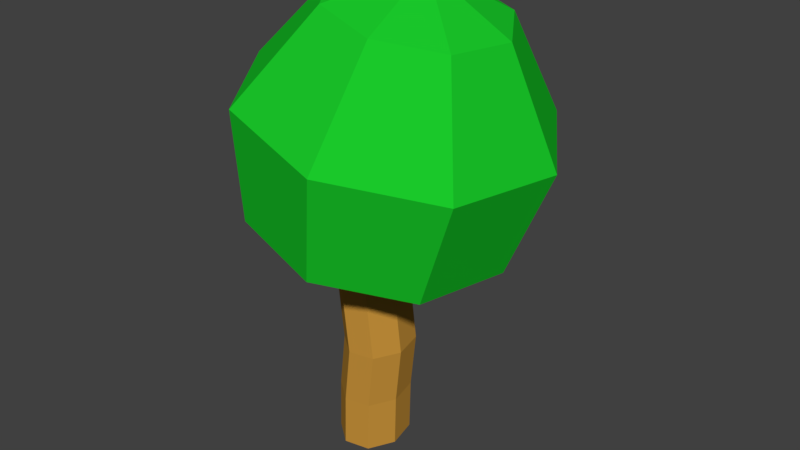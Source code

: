 # Source: Small_Bush_Size_3.blend  (saved by Blender 2.78.0; exported with 4.5.12 LTS)
import bpy
from mathutils import Matrix  # noqa: F401  (used for matrix-valued properties, if any)

bpy.ops.wm.read_factory_settings(use_empty=True)
scene = bpy.context.scene
scene.name = 'Scene'

# ---- collections
col_collection_1 = bpy.data.collections.new('Collection 1'); scene.collection.children.link(col_collection_1)

# ---- materials (node trees are filled in below, after node groups)
mat_trunk = bpy.data.materials.new('Trunk')
mat_trunk.alpha_threshold = 0.0
mat_trunk.use_transparent_shadow = False
mat_trunk.diffuse_color = (0.5596, 0.2818, 0.04283, 1.0)
mat_trunk.roughness = 0.5
mat_leaves = bpy.data.materials.new('Leaves')
mat_leaves.alpha_threshold = 0.0
mat_leaves.use_transparent_shadow = False
mat_leaves.diffuse_color = (0.01057, 0.5926, 0.02408, 1.0)
mat_leaves.roughness = 0.5

# ---- material node trees

# ---- world
world_world = bpy.data.worlds.new('World'); scene.world = world_world
world_world.use_nodes = True; world_world.node_tree.nodes.clear()
_N = world_world.node_tree.nodes; _L = world_world.node_tree.links
n0 = _N.new('ShaderNodeOutputWorld'); n0.name = 'World Output'; n0.location = (300, 300)
n1 = _N.new('ShaderNodeBackground'); n1.name = 'Background'; n1.location = (10, 300)
n1.inputs[0].default_value = (0.05088, 0.05088, 0.05088, 1.0)
_L.new(n1.outputs[0], n0.inputs[0])
n0.is_active_output = True
world_world.color = (0.05088, 0.05088, 0.05088)
world_world.use_sun_shadow = False
world_world.sun_shadow_jitter_overblur = 0.0
world_world.cycles.sampling_method = 'MANUAL'

# ---- meshes
me_sphere_019 = bpy.data.meshes.new('Sphere.019')
me_sphere_019.from_pydata([(0.08889, 1.57, -0.3433), (-0.02543, 1.245, -0.5671), (-0.09364, 0.8481, -0.4885), (-0.07578, 0.6112, -0.1537), (0.2193, 1.624, -0.138), (0.3078, 1.524, -0.2988), (0.361, 1.163, -0.4885), (0.2339, 0.7787, -0.4219), (0.001088, 0.5949, -0.138), (0.2628, 1.615, -0.07142), (0.4318, 1.497, -0.1092), (0.5799, 1.117, -0.1537), (0.4195, 0.7394, -0.138), (0.04463, 0.5856, -0.07142), (0.2475, 1.618, 0.007151), (0.3882, 1.507, 0.1146), (0.503, 1.133, 0.2413), (0.3544, 0.7532, 0.1968), (0.1645, 1.647, -0.051), (0.1055, 1.649, 0.03603), (0.02934, 0.5889, 0.007151), (0.1824, 1.632, 0.05166), (0.2027, 1.546, 0.2413), (-0.01622, 1.592, 0.1968), (-0.211, 1.285, 0.3865), (-0.251, 0.8815, 0.3199), (-0.1127, 0.619, 0.03603), (0.06196, 1.658, -0.03058), (-0.1402, 1.619, 0.007151), (-0.4299, 1.331, 0.05166), (-0.4365, 0.9208, 0.03603), (0.1754, 1.203, 0.4651), (0.07663, 0.8121, 0.3865), (-0.03582, 0.6027, 0.05166), (-0.1562, 0.6282, -0.03058), (0.07725, 1.655, -0.1092), (-0.09667, 1.609, -0.2166), (-0.353, 1.315, -0.3433), (-0.3714, 0.907, -0.2988), (-0.1409, 0.625, -0.1092), (-0.05794, 0.5968, -0.051), (0.1424, 1.641, -0.1537), (0.04416, -0.002232, 0.0895), (0.09297, 1.124e-10, 0.002571), (0.07341, 0.004439, -0.1016), (-0.003039, 0.008485, -0.162), (-0.09161, 0.009767, -0.1432), (-0.1404, 0.007535, -0.05623), (-0.1209, 0.003096, 0.04792), (-0.04441, -0.0009495, 0.1083), (0.03186, 0.9322, 0.06573), (0.08066, 0.9344, -0.0212), (0.06111, 0.9389, -0.1254), (-0.01534, 0.9429, -0.1857), (-0.1039, 0.9442, -0.1669), (-0.1527, 0.942, -0.08001), (-0.1332, 0.9375, 0.02415), (-0.05671, 0.9335, 0.08451), (-0.1016, 0.3802, 0.03833), (-0.02518, 0.3761, 0.09869), (-0.07238, 0.3868, -0.1528), (-0.1212, 0.3846, -0.06583), (0.09265, 0.3815, -0.1112), (0.01619, 0.3856, -0.1715), (0.06339, 0.3748, 0.07991), (0.1122, 0.3771, -0.007022), (-0.1416, 0.6589, 0.03124), (-0.1123, 0.6655, -0.1598), (0.05268, 0.6602, -0.1183), (0.02343, 0.6535, 0.07282), (-0.06514, 0.6548, 0.0916), (-0.1611, 0.6633, -0.07292), (-0.02377, 0.6642, -0.1786), (0.07224, 0.6558, -0.01411), (-0.04328, 0.1794, 0.1037), (-0.1393, 0.1879, -0.06082), (-0.001906, 0.1888, -0.1665), (0.0941, 0.1804, -0.002017), (-0.1197, 0.1835, 0.04333), (-0.09048, 0.1901, -0.1478), (0.07455, 0.1848, -0.1062), (0.04529, 0.1781, 0.08491)], [], [(16, 15, 22, 31), (26, 40, 33), (33, 32, 25, 26), (20, 17, 32, 33), (23, 22, 21, 19), (26, 25, 30, 34), (2, 1, 6, 7), (0, 41, 4, 5), (31, 22, 23, 24), (30, 29, 37, 38), (32, 31, 24, 25), (37, 36, 0, 1), (40, 39, 3), (4, 41, 18), (23, 19, 27, 28), (27, 19, 18), (40, 3, 8), (3, 2, 7, 8), (25, 24, 29, 30), (5, 4, 9, 10), (24, 23, 28, 29), (1, 0, 5, 6), (7, 6, 11, 12), (9, 4, 18), (28, 27, 35, 36), (34, 30, 38, 39), (10, 9, 14, 15), (40, 8, 13), (13, 12, 17, 20), (40, 26, 34), (35, 27, 18), (14, 9, 18), (38, 37, 1, 2), (8, 7, 12, 13), (6, 5, 10, 11), (11, 10, 15, 16), (29, 28, 36, 37), (40, 13, 20), (12, 11, 16, 17), (36, 35, 41, 0), (40, 20, 33), (39, 38, 2, 3), (40, 34, 39), (21, 14, 18), (19, 21, 18), (15, 14, 21, 22), (41, 35, 18), (17, 16, 31, 32), (42, 49, 48, 47, 46, 45, 44, 43), (50, 51, 52, 53, 54, 55, 56, 57), (70, 57, 56, 66), (71, 55, 54, 67), (72, 53, 52, 68), (73, 51, 50, 69), (69, 50, 57, 70), (66, 56, 55, 71), (67, 54, 53, 72), (68, 52, 51, 73), (80, 62, 65, 77), (79, 60, 63, 76), (78, 58, 61, 75), (81, 64, 59, 74), (77, 65, 64, 81), (76, 63, 62, 80), (75, 61, 60, 79), (74, 59, 58, 78), (62, 68, 73, 65), (60, 67, 72, 63), (58, 66, 71, 61), (64, 69, 70, 59), (65, 73, 69, 64), (63, 72, 68, 62), (61, 71, 67, 60), (59, 70, 66, 58), (49, 74, 78, 48), (47, 75, 79, 46), (45, 76, 80, 44), (43, 77, 81, 42), (42, 81, 74, 49), (48, 78, 75, 47), (46, 79, 76, 45), (44, 80, 77, 43)])
me_sphere_019.polygons.foreach_set('material_index', [1, 1, 1, 1, 1, 1, 1, 1, 1, 1, 1, 1, 1, 1, 1, 1, 1, 1, 1, 1, 1, 1, 1, 1, 1, 1, 1, 1, 1, 1, 1, 1, 1, 1, 1, 1, 1, 1, 1, 1, 1, 1, 1, 1, 1, 1, 1, 1, 0, 0, 0, 0, 0, 0, 0, 0, 0, 0, 0, 0, 0, 0, 0, 0, 0, 0, 0, 0, 0, 0, 0, 0, 0, 0, 0, 0, 0, 0, 0, 0, 0, 0])
_uv = me_sphere_019.uv_layers.new(name='UVMap')
_uv.uv.foreach_set('vector', [0.6319, 0.4912, 0.5788, 0.6299, 0.4859, 0.6286, 0.4679, 0.4889, 0.4949, 0.1247, 0.5119, 0.1633, 0.4716, 0.1473, 0.4716, 0.1473, 0.3296, 0.09621, 0.4289, 0.0, 0.4949, 0.1247, 0.4716, 0.1792, 0.3296, 0.2325, 0.3296, 0.09621, 0.4716, 0.1473, 0.897, 0.1568, 0.897, 0.2478, 0.8221, 0.2201, 0.8221, 0.1882, 0.4949, 0.1247, 0.4289, 0.0, 0.5693, 0.0002698, 0.5279, 0.1247, 0.7963, 0.613, 0.7986, 0.4491, 0.9145, 0.4591, 0.8946, 0.6215, 0.6686, 0.1565, 0.7419, 0.188, 0.7419, 0.22, 0.6686, 0.2474, 0.4679, 0.4889, 0.4859, 0.6286, 0.4076, 0.6299, 0.3296, 0.4912, 0.1657, 0.6698, 0.1666, 0.5058, 0.2893, 0.5169, 0.2697, 0.6792, 0.4758, 0.3294, 0.4679, 0.4889, 0.3296, 0.4912, 0.3586, 0.3313, 0.6319, 0.4591, 0.6573, 0.3351, 0.7517, 0.3294, 0.7986, 0.4491, 0.5119, 0.1633, 0.5512, 0.1474, 0.5512, 0.1794, 0.7419, 0.22, 0.7419, 0.188, 0.7819, 0.2043, 0.897, 0.1568, 0.8221, 0.1882, 0.7986, 0.1656, 0.8301, 0.09244, 0.7986, 0.1656, 0.8221, 0.1882, 0.7819, 0.2043, 0.5119, 0.1633, 0.5512, 0.1794, 0.5279, 0.202, 0.5512, 0.1794, 0.6686, 0.2332, 0.5693, 0.3294, 0.5279, 0.202, 0.02447, 0.6792, 0.0, 0.5169, 0.1666, 0.5058, 0.1657, 0.6698, 0.6686, 0.2474, 0.7419, 0.22, 0.7654, 0.2426, 0.7355, 0.3118, 0.0, 0.5169, 0.03089, 0.3944, 0.1252, 0.3881, 0.1666, 0.5058, 0.1834, 0.0, 0.3296, 0.08414, 0.3131, 0.1468, 0.1543, 0.1106, 0.0, 0.1247, 0.1543, 0.1106, 0.1543, 0.2713, 3.214e-07, 0.261, 0.7654, 0.2426, 0.7419, 0.22, 0.7819, 0.2043, 0.8301, 0.09244, 0.7986, 0.1656, 0.7654, 0.1655, 0.7355, 0.0923, 0.5279, 0.1247, 0.5693, 0.0002698, 0.6686, 0.09686, 0.5512, 0.1474, 0.7355, 0.3118, 0.7654, 0.2426, 0.7986, 0.2426, 0.8301, 0.312, 0.5119, 0.1633, 0.5279, 0.202, 0.4949, 0.2019, 0.4949, 0.2019, 0.4289, 0.3291, 0.3296, 0.2325, 0.4716, 0.1792, 0.5119, 0.1633, 0.4949, 0.1247, 0.5279, 0.1247, 0.7654, 0.1655, 0.7986, 0.1656, 0.7819, 0.2043, 0.7986, 0.2426, 0.7654, 0.2426, 0.7819, 0.2043, 0.655, 0.6215, 0.6319, 0.4591, 0.7986, 0.4491, 0.7963, 0.613, 0.5279, 0.202, 0.5693, 0.3294, 0.4289, 0.3291, 0.4949, 0.2019, 0.1543, 0.1106, 0.3131, 0.1468, 0.3131, 0.2378, 0.1543, 0.2713, 0.1543, 0.2713, 0.3131, 0.2378, 0.3296, 0.304, 0.1834, 0.3881, 0.8699, 0.0002448, 0.8301, 0.09244, 0.7355, 0.0923, 0.7029, 0.0, 0.5119, 0.1633, 0.4949, 0.2019, 0.4716, 0.1792, 3.214e-07, 0.261, 0.1543, 0.2713, 0.1834, 0.3881, 0.02468, 0.36, 0.7355, 0.0923, 0.7654, 0.1655, 0.7419, 0.188, 0.6686, 0.1565, 0.5119, 0.1633, 0.4716, 0.1792, 0.4716, 0.1473, 0.5512, 0.1474, 0.6686, 0.09686, 0.6686, 0.2332, 0.5512, 0.1794, 0.5119, 0.1633, 0.5279, 0.1247, 0.5512, 0.1474, 0.8221, 0.2201, 0.7986, 0.2426, 0.7819, 0.2043, 0.8221, 0.1882, 0.8221, 0.2201, 0.7819, 0.2043, 0.8301, 0.312, 0.7986, 0.2426, 0.8221, 0.2201, 0.897, 0.2478, 0.7419, 0.188, 0.7654, 0.1655, 0.7819, 0.2043, 0.6149, 0.3313, 0.6319, 0.4912, 0.4679, 0.4889, 0.4758, 0.3294, 0.4832, 0.7314, 0.4459, 0.7317, 0.4196, 0.7022, 0.4196, 0.6601, 0.4459, 0.6302, 0.4832, 0.6299, 0.5095, 0.6594, 0.5095, 0.7015, 0.3932, 0.6307, 0.4196, 0.6612, 0.4196, 0.7036, 0.3932, 0.7329, 0.356, 0.7321, 0.3296, 0.7016, 0.3296, 0.6592, 0.356, 0.6299, 0.9212, 0.447, 0.9175, 0.3357, 0.9553, 0.3328, 0.959, 0.4441, 0.7997, 0.8839, 0.7939, 0.9951, 0.7563, 0.996, 0.762, 0.8848, 0.7174, 0.8894, 0.7137, 1.0, 0.676, 0.996, 0.6797, 0.8854, 0.8116, 0.7342, 0.805, 0.6232, 0.8376, 0.6224, 0.8442, 0.7334, 0.8442, 0.7334, 0.8376, 0.6224, 0.8745, 0.6215, 0.8811, 0.7325, 0.959, 0.4441, 0.9553, 0.3328, 0.9963, 0.3294, 1.0, 0.4407, 0.762, 0.8848, 0.7563, 0.996, 0.722, 0.9948, 0.7278, 0.8836, 0.6797, 0.8854, 0.676, 0.996, 0.6349, 0.9938, 0.6386, 0.8831, 0.6782, 0.6955, 0.673, 0.7732, 0.6319, 0.771, 0.6371, 0.6932, 0.7598, 0.6948, 0.7516, 0.7731, 0.7174, 0.7719, 0.7255, 0.6935, 0.9575, 0.6341, 0.9523, 0.5556, 0.9933, 0.5522, 0.9985, 0.6307, 0.8416, 0.9228, 0.8323, 0.8444, 0.8692, 0.8435, 0.8785, 0.9219, 0.809, 0.9236, 0.7997, 0.8452, 0.8323, 0.8444, 0.8416, 0.9228, 0.7159, 0.6994, 0.7107, 0.7772, 0.673, 0.7732, 0.6782, 0.6955, 0.7974, 0.6938, 0.7892, 0.7722, 0.7516, 0.7731, 0.7598, 0.6948, 0.9197, 0.637, 0.9145, 0.5585, 0.9523, 0.5556, 0.9575, 0.6341, 0.673, 0.7732, 0.6797, 0.8854, 0.6386, 0.8831, 0.6319, 0.771, 0.7516, 0.7731, 0.762, 0.8848, 0.7278, 0.8836, 0.7174, 0.7719, 0.9523, 0.5556, 0.959, 0.4441, 1.0, 0.4407, 0.9933, 0.5522, 0.8323, 0.8444, 0.8442, 0.7334, 0.8811, 0.7325, 0.8692, 0.8435, 0.7997, 0.8452, 0.8116, 0.7342, 0.8442, 0.7334, 0.8323, 0.8444, 0.7107, 0.7772, 0.7174, 0.8894, 0.6797, 0.8854, 0.673, 0.7732, 0.7892, 0.7722, 0.7997, 0.8839, 0.762, 0.8848, 0.7516, 0.7731, 0.9145, 0.5585, 0.9212, 0.447, 0.959, 0.4441, 0.9523, 0.5556, 0.9212, 0.709, 0.9197, 0.637, 0.9575, 0.6341, 0.959, 0.7061, 0.7997, 0.6218, 0.7974, 0.6938, 0.7598, 0.6948, 0.762, 0.6228, 0.7174, 0.6277, 0.7159, 0.6994, 0.6782, 0.6955, 0.6797, 0.6237, 0.8116, 0.9954, 0.809, 0.9236, 0.8416, 0.9228, 0.8442, 0.9946, 0.8442, 0.9946, 0.8416, 0.9228, 0.8785, 0.9219, 0.8811, 0.9937, 0.959, 0.7061, 0.9575, 0.6341, 0.9985, 0.6307, 1.0, 0.7027, 0.762, 0.6228, 0.7598, 0.6948, 0.7255, 0.6935, 0.7278, 0.6215, 0.6797, 0.6237, 0.6782, 0.6955, 0.6371, 0.6932, 0.6386, 0.6215])
me_sphere_019.materials.append(mat_trunk)
me_sphere_019.materials.append(mat_leaves)
me_sphere_019.use_remesh_preserve_volume = False
me_sphere_019.use_remesh_preserve_attributes = False
me_sphere_019.use_mirror_vertex_groups = False
me_sphere_019.update()

# ---- objects
ob_small_bush__size_3 = bpy.data.objects.new('SMall Bush  Size 3', me_sphere_019)

# ---- transforms, parenting, visibility, modifiers, constraints
ob_small_bush__size_3.location = (0.0, 0.0, 0.0)
ob_small_bush__size_3.rotation_euler = (1.571, -0.0, 0.0)
ob_small_bush__size_3.lineart.crease_threshold = 0.0

# ---- collection membership
col_collection_1.objects.link(ob_small_bush__size_3)

# ---- scene / render settings (as saved in the file)
scene.frame_start = 1; scene.frame_end = 250; scene.frame_set(1)
scene.render.engine = 'BLENDER_EEVEE_NEXT'
scene.render.resolution_percentage = 50
scene.render.dither_intensity = 0.0
scene.cycles.use_denoising = False
scene.cycles.samples = 128
scene.cycles.sampling_pattern = 'TABULATED_SOBOL'
scene.cycles.light_sampling_threshold = 0.0
scene.cycles.use_adaptive_sampling = False
scene.cycles.use_light_tree = False
scene.cycles.blur_glossy = 0.0
scene.cycles.sample_clamp_indirect = 0.0
scene.view_settings.view_transform = 'Standard'
bpy.context.view_layer.update()

# ---- added for rendering (the .blend has no active camera and no usable light): camera, sun
cam_auto = bpy.data.cameras.new('AutoCamera')
cam_auto.lens = 50.0
cam_auto.sensor_width = 36.0
cam_auto.clip_end = 1000.0
ob_auto_camera = bpy.data.objects.new('AutoCamera', cam_auto)
scene.collection.objects.link(ob_auto_camera)
ob_auto_camera.location = (2.11011, -2.39513, 2.45851)
ob_auto_camera.rotation_euler = (1.09748, -7.21219e-08, 0.694738)
scene.camera = ob_auto_camera
light_auto_sun = bpy.data.lights.new('AutoSun', 'SUN')
light_auto_sun.energy = 3.0
light_auto_sun.angle = 0.0523599
ob_auto_sun = bpy.data.objects.new('AutoSun', light_auto_sun)
scene.collection.objects.link(ob_auto_sun)
ob_auto_sun.rotation_euler = (0.872665, 0.174533, 0.523599)
bpy.context.view_layer.update()
